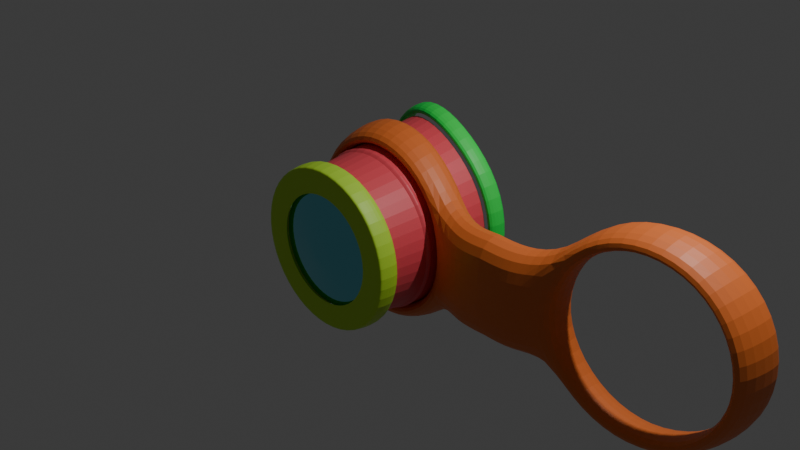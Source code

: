 # Source: 11_steampunk_glasses.blend  (saved by Blender 5.0.119; exported with 4.5.12 LTS)
import bpy
from mathutils import Matrix  # noqa: F401  (used for matrix-valued properties, if any)

bpy.ops.wm.read_factory_settings(use_empty=True)
scene = bpy.context.scene
scene.name = 'Scene'

# ---- collections
col_collection = bpy.data.collections.new('Collection'); scene.collection.children.link(col_collection)

# ---- materials (node trees are filled in below, after node groups)
mat_material_003 = bpy.data.materials.new('Material.003')
mat_material_005 = bpy.data.materials.new('Material.005')
mat_material_002 = bpy.data.materials.new('Material.002')
mat_material_004 = bpy.data.materials.new('Material.004')
mat_material_006 = bpy.data.materials.new('Material.006')

# ---- material node trees
mat_material_003.use_nodes = True; mat_material_003.node_tree.nodes.clear()
_N = mat_material_003.node_tree.nodes; _L = mat_material_003.node_tree.links
n0 = _N.new('ShaderNodeBsdfPrincipled'); n0.name = 'Principled BSDF'; n0.location = (-200, 100)
n0.inputs[0].default_value = (0.8, 0.07726, 0.1016, 1.0)
n1 = _N.new('ShaderNodeOutputMaterial'); n1.name = 'Material Output'; n1.location = (200, 100)
_L.new(n0.outputs[0], n1.inputs[0])
n1.is_active_output = True
mat_material_005.use_nodes = True; mat_material_005.node_tree.nodes.clear()
_N = mat_material_005.node_tree.nodes; _L = mat_material_005.node_tree.links
n0 = _N.new('ShaderNodeBsdfPrincipled'); n0.name = 'Principled BSDF'; n0.location = (-200, 100)
n0.inputs[0].default_value = (0.01047, 0.8, 0.08731, 1.0)
n1 = _N.new('ShaderNodeOutputMaterial'); n1.name = 'Material Output'; n1.location = (200, 100)
_L.new(n0.outputs[0], n1.inputs[0])
n1.is_active_output = True
mat_material_002.use_nodes = True; mat_material_002.node_tree.nodes.clear()
_N = mat_material_002.node_tree.nodes; _L = mat_material_002.node_tree.links
n0 = _N.new('ShaderNodeBsdfPrincipled'); n0.name = 'Principled BSDF'; n0.location = (-200, 100)
n0.inputs[0].default_value = (0.4691, 0.8001, 0.04531, 1.0)
n1 = _N.new('ShaderNodeOutputMaterial'); n1.name = 'Material Output'; n1.location = (200, 100)
_L.new(n0.outputs[0], n1.inputs[0])
n1.is_active_output = True
mat_material_004.use_nodes = True; mat_material_004.node_tree.nodes.clear()
_N = mat_material_004.node_tree.nodes; _L = mat_material_004.node_tree.links
n0 = _N.new('ShaderNodeBsdfPrincipled'); n0.name = 'Principled BSDF'; n0.location = (-200, 100)
n0.inputs[0].default_value = (0.8, 0.1784, 0.03347, 1.0)
n1 = _N.new('ShaderNodeOutputMaterial'); n1.name = 'Material Output'; n1.location = (200, 100)
_L.new(n0.outputs[0], n1.inputs[0])
n1.is_active_output = True
mat_material_006.use_nodes = True; mat_material_006.node_tree.nodes.clear()
_N = mat_material_006.node_tree.nodes; _L = mat_material_006.node_tree.links
n0 = _N.new('ShaderNodeBsdfPrincipled'); n0.name = 'Principled BSDF'; n0.location = (-200, 100)
n0.inputs[0].default_value = (0.1928, 0.6745, 0.8, 1.0)
n0.inputs[1].default_value = 1.0
n0.inputs[2].default_value = 0.0
n0.inputs[3].default_value = 1.0
n1 = _N.new('ShaderNodeOutputMaterial'); n1.name = 'Material Output'; n1.location = (200, 100)
_L.new(n0.outputs[0], n1.inputs[0])
n1.is_active_output = True

# ---- world
world_world = bpy.data.worlds.new('World'); scene.world = world_world
world_world.use_nodes = True; world_world.node_tree.nodes.clear()
_N = world_world.node_tree.nodes; _L = world_world.node_tree.links
n0 = _N.new('ShaderNodeOutputWorld'); n0.name = 'World Output'; n0.location = (200, 100)
n1 = _N.new('ShaderNodeBackground'); n1.name = 'Background'; n1.location = (-200, 100)
n1.inputs[0].default_value = (0.05088, 0.05088, 0.05088, 1.0)
_L.new(n1.outputs[0], n0.inputs[0])
n0.is_active_output = True
world_world.color = (0.05088, 0.05088, 0.05088)
world_world.sun_shadow_jitter_overblur = 0.0

# ---- cameras
cam_camera = bpy.data.cameras.new('Camera')
cam_camera.clip_end = 100.0
cam_camera.ortho_scale = 7.314

# ---- lights
light_light = bpy.data.lights.new('Light', 'POINT')
light_light.energy = 1000.0
light_light.shadow_soft_size = 0.1

# ---- meshes
me_cylinder = bpy.data.meshes.new('Cylinder')
me_cylinder.from_pydata([(1.016e-09, -0.7765, 0.7955), (0.3978, -0.7765, 0.689), (0.689, -0.7765, 0.3978), (0.7955, -0.7765, 4.73e-08), (0.689, -0.7765, -0.3978), (0.3978, -0.7765, -0.689), (1.016e-09, -0.7765, -0.7955), (-0.3978, -0.7765, -0.689), (-0.689, -0.7765, -0.3978), (-0.7955, -0.7765, 4.73e-08), (-0.689, -0.7765, 0.3978), (-0.3978, -0.7765, 0.689), (0.4335, 0.3275, 0.8414), (0.7892, 0.3275, 0.4858), (0.9193, 0.3275, -4.473e-08), (0.7892, 0.3275, -0.4858), (0.4335, 0.3275, -0.8414), (-0.0399, 0.4279, -0.9716), (-0.503, 0.613, -0.8414), (-0.8436, 0.7345, -0.4858), (-0.9716, 0.7528, -4.473e-08), (-0.8436, 0.7345, 0.4858), (-0.503, 0.613, 0.8414), (-0.0399, 0.4279, 0.9716), (-0.003112, -0.3111, 0.852), (-0.001272, -0.388, 0.8414), (-0.002105, -0.3488, 0.8731), (0.4178, -0.4015, 0.7287), (0.4204, -0.3315, 0.7379), (0.4323, -0.3664, 0.7561), (0.7258, -0.4015, 0.4207), (0.7323, -0.3315, 0.426), (0.7519, -0.3664, 0.4365), (0.8385, -0.4015, 2.33e-08), (0.8464, -0.3315, 1.777e-08), (0.8688, -0.3664, 2.04e-08), (0.7258, -0.4015, -0.4207), (0.7323, -0.3315, -0.426), (0.7519, -0.3664, -0.4365), (0.4178, -0.4015, -0.7287), (0.4204, -0.3315, -0.7379), (0.4323, -0.3664, -0.7561), (-0.001272, -0.388, -0.8414), (-0.003112, -0.3111, -0.852), (-0.002105, -0.3488, -0.8731), (-0.4207, -0.3776, -0.7287), (-0.426, -0.286, -0.7379), (-0.4365, -0.3317, -0.7561), (-0.7287, -0.3776, -0.4207), (-0.7379, -0.2858, -0.426), (-0.7561, -0.3317, -0.4365), (-0.8414, -0.3776, 2.33e-08), (-0.852, -0.2858, 1.777e-08), (-0.8731, -0.3317, 2.04e-08), (-0.7287, -0.3776, 0.4207), (-0.7379, -0.2858, 0.426), (-0.7561, -0.3317, 0.4365), (-0.426, -0.286, 0.7379), (-0.4207, -0.3776, 0.7287), (-0.4365, -0.3317, 0.7561), (-0.4276, -0.2675, 0.74), (-0.004028, -0.2927, 0.855), (0.4208, -0.313, 0.7408), (0.7339, -0.313, 0.4277), (0.8485, -0.3129, 1.601e-08), (0.7339, -0.313, -0.4277), (0.4208, -0.313, -0.7408), (-0.004028, -0.2927, -0.855), (-0.4276, -0.2675, -0.74), (-0.7398, -0.2672, -0.4271), (-0.8541, -0.2672, 1.665e-08), (-0.7398, -0.2672, 0.4271), (-0.02578, 0.1442, 0.9257), (0.4289, 0.09499, 0.8049), (0.7692, 0.09585, 0.4648), (0.8937, 0.09617, -2.279e-08), (0.7692, 0.09585, -0.4648), (0.4289, 0.09499, -0.8049), (-0.02578, 0.1442, -0.9257), (-0.47, 0.2282, -0.7971), (-0.7958, 0.2732, -0.4588), (-0.9171, 0.2799, -1.627e-08), (-0.7958, 0.2732, 0.4588), (-0.47, 0.2282, 0.7971)], [], [(25, 27, 29, 26), (26, 29, 28, 24), (27, 30, 32, 29), (29, 32, 31, 28), (30, 33, 35, 32), (32, 35, 34, 31), (33, 36, 38, 35), (35, 38, 37, 34), (36, 39, 41, 38), (38, 41, 40, 37), (39, 42, 44, 41), (41, 44, 43, 40), (42, 45, 47, 44), (44, 47, 46, 43), (45, 48, 50, 47), (47, 50, 49, 46), (48, 51, 53, 50), (50, 53, 52, 49), (51, 54, 56, 53), (53, 56, 55, 52), (58, 25, 26, 59), (59, 26, 24, 57), (54, 58, 59, 56), (56, 59, 57, 55), (25, 0, 1, 27), (60, 57, 24, 61), (61, 24, 28, 62), (58, 11, 0, 25), (62, 28, 31, 63), (27, 1, 2, 30), (63, 31, 34, 64), (30, 2, 3, 33), (64, 34, 37, 65), (33, 3, 4, 36), (65, 37, 40, 66), (36, 4, 5, 39), (66, 40, 43, 67), (39, 5, 6, 42), (67, 43, 46, 68), (42, 6, 7, 45), (68, 46, 49, 69), (45, 7, 8, 48), (69, 49, 52, 70), (48, 8, 9, 51), (70, 52, 55, 71), (51, 9, 10, 54), (71, 55, 57, 60), (54, 10, 11, 58), (24, 57, 58, 25), (57, 55, 54, 58), (55, 52, 51, 54), (52, 49, 48, 51), (49, 46, 45, 48), (46, 43, 42, 45), (43, 40, 39, 42), (40, 37, 36, 39), (37, 34, 33, 36), (34, 31, 30, 33), (31, 28, 27, 30), (28, 24, 25, 27), (82, 71, 60, 83), (81, 70, 71, 82), (80, 69, 70, 81), (79, 68, 69, 80), (78, 67, 68, 79), (77, 66, 67, 78), (76, 65, 66, 77), (75, 64, 65, 76), (74, 63, 64, 75), (73, 62, 63, 74), (72, 61, 62, 73), (83, 60, 61, 72), (22, 83, 72, 23), (23, 72, 73, 12), (12, 73, 74, 13), (13, 74, 75, 14), (14, 75, 76, 15), (15, 76, 77, 16), (16, 77, 78, 17), (17, 78, 79, 18), (18, 79, 80, 19), (19, 80, 81, 20), (20, 81, 82, 21), (21, 82, 83, 22)])
_uv = me_cylinder.uv_layers.new(name='UVMap')
_uv.uv.foreach_set('vector', [1.0, 0.8444, 0.9167, 0.8444, 0.9167, 0.8329, 1.0, 0.8329, 1.0, 0.8329, 0.9167, 0.8329, 0.9167, 0.8214, 1.0, 0.8214, 0.9167, 0.8444, 0.8333, 0.8444, 0.8333, 0.8329, 0.9167, 0.8329, 0.9167, 0.8329, 0.8333, 0.8329, 0.8333, 0.8214, 0.9167, 0.8214, 0.8333, 0.8444, 0.75, 0.8444, 0.75, 0.8329, 0.8333, 0.8329, 0.8333, 0.8329, 0.75, 0.8329, 0.75, 0.8214, 0.8333, 0.8214, 0.75, 0.8444, 0.6667, 0.8444, 0.6667, 0.8329, 0.75, 0.8329, 0.75, 0.8329, 0.6667, 0.8329, 0.6667, 0.8214, 0.75, 0.8214, 0.6667, 0.8444, 0.5833, 0.8444, 0.5833, 0.8329, 0.6667, 0.8329, 0.6667, 0.8329, 0.5833, 0.8329, 0.5833, 0.8214, 0.6667, 0.8214, 0.5833, 0.8444, 0.5, 0.8444, 0.5, 0.8329, 0.5833, 0.8329, 0.5833, 0.8329, 0.5, 0.8329, 0.5, 0.8214, 0.5833, 0.8214, 0.5, 0.8444, 0.4167, 0.8444, 0.4167, 0.8329, 0.5, 0.8329, 0.5, 0.8329, 0.4167, 0.8329, 0.4167, 0.8214, 0.5, 0.8214, 0.4167, 0.8444, 0.3333, 0.8444, 0.3333, 0.8329, 0.4167, 0.8329, 0.4167, 0.8329, 0.3333, 0.8329, 0.3333, 0.8214, 0.4167, 0.8214, 0.3333, 0.8444, 0.25, 0.8444, 0.25, 0.8329, 0.3333, 0.8329, 0.3333, 0.8329, 0.25, 0.8329, 0.25, 0.8214, 0.3333, 0.8214, 0.25, 0.8444, 0.1667, 0.8444, 0.1667, 0.8329, 0.25, 0.8329, 0.25, 0.8329, 0.1667, 0.8329, 0.1667, 0.8214, 0.25, 0.8214, 0.08333, 0.8444, 7.451e-08, 0.8444, 7.451e-08, 0.8329, 0.08333, 0.8329, 0.08333, 0.8329, 7.451e-08, 0.8329, 7.451e-08, 0.8214, 0.08333, 0.8214, 0.1667, 0.8444, 0.08333, 0.8444, 0.08333, 0.8329, 0.1667, 0.8329, 0.1667, 0.8329, 0.08333, 0.8329, 0.08333, 0.8214, 0.1667, 0.8214, 1.0, 0.8444, 1.0, 0.9441, 0.9167, 0.9441, 0.9167, 0.8444, 0.08333, 0.8161, 0.08333, 0.8214, 7.451e-08, 0.8214, 7.451e-08, 0.815, 1.0, 0.815, 1.0, 0.8214, 0.9167, 0.8214, 0.9167, 0.8142, 0.08333, 0.8444, 0.08333, 0.9441, 7.451e-08, 0.9441, 7.451e-08, 0.8444, 0.9167, 0.8142, 0.9167, 0.8214, 0.8333, 0.8214, 0.8333, 0.8141, 0.9167, 0.8444, 0.9167, 0.9441, 0.8333, 0.9441, 0.8333, 0.8444, 0.8333, 0.8141, 0.8333, 0.8214, 0.75, 0.8214, 0.75, 0.8141, 0.8333, 0.8444, 0.8333, 0.9441, 0.75, 0.9441, 0.75, 0.8444, 0.75, 0.8141, 0.75, 0.8214, 0.6667, 0.8214, 0.6667, 0.8141, 0.75, 0.8444, 0.75, 0.9441, 0.6667, 0.9441, 0.6667, 0.8444, 0.6667, 0.8141, 0.6667, 0.8214, 0.5833, 0.8214, 0.5833, 0.8142, 0.6667, 0.8444, 0.6667, 0.9441, 0.5833, 0.9441, 0.5833, 0.8444, 0.5833, 0.8142, 0.5833, 0.8214, 0.5, 0.8214, 0.5, 0.815, 0.5833, 0.8444, 0.5833, 0.9441, 0.5, 0.9441, 0.5, 0.8444, 0.5, 0.815, 0.5, 0.8214, 0.4167, 0.8214, 0.4167, 0.8161, 0.5, 0.8444, 0.5, 0.9441, 0.4167, 0.9441, 0.4167, 0.8444, 0.4167, 0.8161, 0.4167, 0.8214, 0.3333, 0.8214, 0.3333, 0.8167, 0.4167, 0.8444, 0.4167, 0.9441, 0.3333, 0.9441, 0.3333, 0.8444, 0.3333, 0.8167, 0.3333, 0.8214, 0.25, 0.8214, 0.25, 0.8168, 0.3333, 0.8444, 0.3333, 0.9441, 0.25, 0.9441, 0.25, 0.8444, 0.25, 0.8168, 0.25, 0.8214, 0.1667, 0.8214, 0.1667, 0.8167, 0.25, 0.8444, 0.25, 0.9441, 0.1667, 0.9441, 0.1667, 0.8444, 0.1667, 0.8167, 0.1667, 0.8214, 0.08333, 0.8214, 0.08333, 0.8161, 0.1667, 0.8444, 0.1667, 0.9441, 0.08333, 0.9441, 0.08333, 0.8444, 7.451e-08, 0.8214, 0.08333, 0.8214, 0.08333, 0.8444, 7.451e-08, 0.8444, 0.08333, 0.8214, 0.1667, 0.8214, 0.1667, 0.8444, 0.08333, 0.8444, 0.1667, 0.8214, 0.25, 0.8214, 0.25, 0.8444, 0.1667, 0.8444, 0.25, 0.8214, 0.3333, 0.8214, 0.3333, 0.8444, 0.25, 0.8444, 0.3333, 0.8214, 0.4167, 0.8214, 0.4167, 0.8444, 0.3333, 0.8444, 0.4167, 0.8214, 0.5, 0.8214, 0.5, 0.8444, 0.4167, 0.8444, 0.5, 0.8214, 0.5833, 0.8214, 0.5833, 0.8444, 0.5, 0.8444, 0.5833, 0.8214, 0.6667, 0.8214, 0.6667, 0.8444, 0.5833, 0.8444, 0.6667, 0.8214, 0.75, 0.8214, 0.75, 0.8444, 0.6667, 0.8444, 0.75, 0.8214, 0.8333, 0.8214, 0.8333, 0.8444, 0.75, 0.8444, 0.8333, 0.8214, 0.9167, 0.8214, 0.9167, 0.8444, 0.8333, 0.8444, 0.9167, 0.8214, 1.0, 0.8214, 1.0, 0.8444, 0.9167, 0.8444, 0.1667, 0.6792, 0.1667, 0.8167, 0.08333, 0.8161, 0.08333, 0.6729, 0.25, 0.68, 0.25, 0.8168, 0.1667, 0.8167, 0.1667, 0.6792, 0.3333, 0.6792, 0.3333, 0.8167, 0.25, 0.8168, 0.25, 0.68, 0.4167, 0.6729, 0.4167, 0.8161, 0.3333, 0.8167, 0.3333, 0.6792, 0.5, 0.6615, 0.5, 0.815, 0.4167, 0.8161, 0.4167, 0.6729, 0.5833, 0.6534, 0.5833, 0.8142, 0.5, 0.815, 0.5, 0.6615, 0.6667, 0.6531, 0.6667, 0.8141, 0.5833, 0.8142, 0.5833, 0.6534, 0.75, 0.6529, 0.75, 0.8141, 0.6667, 0.8141, 0.6667, 0.6531, 0.8333, 0.6531, 0.8333, 0.8141, 0.75, 0.8141, 0.75, 0.6529, 0.9167, 0.6534, 0.9167, 0.8142, 0.8333, 0.8141, 0.8333, 0.6531, 1.0, 0.6615, 1.0, 0.815, 0.9167, 0.8142, 0.9167, 0.6534, 0.08333, 0.6729, 0.08333, 0.8161, 7.451e-08, 0.815, 7.451e-08, 0.6615, 0.08333, 0.5618, 0.08333, 0.6729, 7.451e-08, 0.6615, 7.451e-08, 0.5618, 1.0, 0.5618, 1.0, 0.6615, 0.9167, 0.6534, 0.9167, 0.5618, 0.9167, 0.5618, 0.9167, 0.6534, 0.8333, 0.6531, 0.8333, 0.5618, 0.8333, 0.5618, 0.8333, 0.6531, 0.75, 0.6529, 0.75, 0.5618, 0.75, 0.5618, 0.75, 0.6529, 0.6667, 0.6531, 0.6667, 0.5618, 0.6667, 0.5618, 0.6667, 0.6531, 0.5833, 0.6534, 0.5833, 0.5618, 0.5833, 0.5618, 0.5833, 0.6534, 0.5, 0.6615, 0.5, 0.5618, 0.5, 0.5618, 0.5, 0.6615, 0.4167, 0.6729, 0.4167, 0.5618, 0.4167, 0.5618, 0.4167, 0.6729, 0.3333, 0.6792, 0.3333, 0.5618, 0.3333, 0.5618, 0.3333, 0.6792, 0.25, 0.68, 0.25, 0.5618, 0.25, 0.5618, 0.25, 0.68, 0.1667, 0.6792, 0.1667, 0.5618, 0.1667, 0.5618, 0.1667, 0.6792, 0.08333, 0.6729, 0.08333, 0.5618])
me_cylinder.materials.append(mat_material_003)
me_cylinder.update()
me_cylinder_001 = bpy.data.meshes.new('Cylinder.001')
me_cylinder_001.from_pydata([(-0.04223, 0.6562, 1.0), (0.4442, 0.5455, 0.866), (0.8102, 0.5455, 0.5), (0.9442, 0.5455, -5.96e-08), (0.8102, 0.5455, -0.5), (0.4442, 0.5455, -0.866), (-0.04223, 0.6562, -1.0), (-0.518, 0.8536, -0.866), (-0.8683, 0.9814, -0.5), (-1.0, 1.0, -5.96e-08), (-0.8683, 0.9814, 0.5), (-0.518, 0.8536, 0.866), (0.4335, 0.3275, 0.8414), (0.7892, 0.3275, 0.4858), (0.9193, 0.3275, -4.473e-08), (0.7892, 0.3275, -0.4858), (0.4335, 0.3275, -0.8414), (-0.0399, 0.4279, -0.9716), (-0.503, 0.613, -0.8414), (-0.8436, 0.7345, -0.4858), (-0.9716, 0.7528, -4.473e-08), (-0.8436, 0.7345, 0.4858), (-0.503, 0.613, 0.8414), (-0.0399, 0.4279, 0.9716), (-0.04071, 0.6574, 1.096), (0.4924, 0.5344, 0.9495), (0.4818, 0.3164, 0.9249), (0.8937, 0.5344, 0.5482), (0.8727, 0.3164, 0.534), (1.041, 0.5344, -5.863e-08), (1.016, 0.3164, -4.193e-08), (0.8937, 0.5344, -0.5482), (0.8727, 0.3164, -0.534), (0.4924, 0.5344, -0.9495), (0.4818, 0.3164, -0.9249), (-0.04071, 0.6574, -1.096), (-0.03845, 0.4286, -1.068), (-0.5637, 0.8627, -0.9495), (-0.5487, 0.6215, -0.9249), (-0.9505, 0.9809, -0.5482), (-0.9258, 0.734, -0.534), (-1.096, 0.9889, -5.863e-08), (-1.068, 0.7417, -4.193e-08), (-0.9505, 0.9809, 0.5482), (-0.9258, 0.734, 0.534), (-0.5637, 0.8627, 0.9495), (-0.5487, 0.6215, 0.9249), (-0.03845, 0.4286, 1.068)], [], [(14, 15, 32, 30), (11, 10, 43, 45), (22, 23, 47, 46), (6, 5, 33, 35), (13, 14, 30, 28), (20, 21, 44, 42), (1, 0, 24, 25), (8, 7, 37, 39), (12, 13, 28, 26), (3, 2, 27, 29), (19, 20, 42, 40), (23, 12, 26, 47), (24, 47, 26, 25), (25, 26, 28, 27), (27, 28, 30, 29), (29, 30, 32, 31), (31, 32, 34, 33), (33, 34, 36, 35), (35, 36, 38, 37), (37, 38, 40, 39), (39, 40, 42, 41), (41, 42, 44, 43), (45, 46, 47, 24), (43, 44, 46, 45), (21, 22, 46, 44), (4, 3, 29, 31), (15, 16, 34, 32), (9, 8, 39, 41), (16, 17, 36, 34), (2, 1, 25, 27), (7, 6, 35, 37), (0, 11, 45, 24), (17, 18, 38, 36), (5, 4, 31, 33), (18, 19, 40, 38), (10, 9, 41, 43), (23, 22, 11, 0), (22, 21, 10, 11), (21, 20, 9, 10), (20, 19, 8, 9), (19, 18, 7, 8), (18, 17, 6, 7), (17, 16, 5, 6), (16, 15, 4, 5), (15, 14, 3, 4), (14, 13, 2, 3), (13, 12, 1, 2), (12, 23, 0, 1)])
_uv = me_cylinder_001.uv_layers.new(name='UVMap')
_uv.uv.foreach_set('vector', [0.75, 0.5618, 0.6667, 0.5618, 0.6667, 0.5618, 0.75, 0.5618, 0.0, 0.0, 0.0, 0.0, 0.0, 0.0, 0.0, 0.0, 0.08333, 0.5618, 7.451e-08, 0.5618, 7.451e-08, 0.5618, 0.08333, 0.5618, 0.0, 0.0, 0.0, 0.0, 0.0, 0.0, 0.0, 0.0, 0.8333, 0.5618, 0.75, 0.5618, 0.75, 0.5618, 0.8333, 0.5618, 0.25, 0.5618, 0.1667, 0.5618, 0.1667, 0.5618, 0.25, 0.5618, 0.0, 0.0, 0.0, 0.0, 0.0, 0.0, 0.0, 0.0, 0.0, 0.0, 0.0, 0.0, 0.0, 0.0, 0.0, 0.0, 0.9167, 0.5618, 0.8333, 0.5618, 0.8333, 0.5618, 0.9167, 0.5618, 0.0, 0.0, 0.0, 0.0, 0.0, 0.0, 0.0, 0.0, 0.3333, 0.5618, 0.25, 0.5618, 0.25, 0.5618, 0.3333, 0.5618, 1.0, 0.5618, 0.9167, 0.5618, 0.9167, 0.5618, 1.0, 0.5618, 1.0, 0.5, 1.0, 0.5618, 0.9167, 0.5618, 0.9167, 0.5, 0.9167, 0.5, 0.9167, 0.5618, 0.8333, 0.5618, 0.8333, 0.5, 0.8333, 0.5, 0.8333, 0.5618, 0.75, 0.5618, 0.75, 0.5, 0.75, 0.5, 0.75, 0.5618, 0.6667, 0.5618, 0.6667, 0.5, 0.6667, 0.5, 0.6667, 0.5618, 0.5833, 0.5618, 0.5833, 0.5, 0.5833, 0.5, 0.5833, 0.5618, 0.5, 0.5618, 0.5, 0.5, 0.5, 0.5, 0.5, 0.5618, 0.4167, 0.5618, 0.4167, 0.5, 0.4167, 0.5, 0.4167, 0.5618, 0.3333, 0.5618, 0.3333, 0.5, 0.3333, 0.5, 0.3333, 0.5618, 0.25, 0.5618, 0.25, 0.5, 0.25, 0.5, 0.25, 0.5618, 0.1667, 0.5618, 0.1667, 0.5, 0.08333, 0.5, 0.08333, 0.5618, 7.451e-08, 0.5618, 7.451e-08, 0.5, 0.1667, 0.5, 0.1667, 0.5618, 0.08333, 0.5618, 0.08333, 0.5, 0.1667, 0.5618, 0.08333, 0.5618, 0.08333, 0.5618, 0.1667, 0.5618, 0.0, 0.0, 0.0, 0.0, 0.0, 0.0, 0.0, 0.0, 0.6667, 0.5618, 0.5833, 0.5618, 0.5833, 0.5618, 0.6667, 0.5618, 0.0, 0.0, 0.0, 0.0, 0.0, 0.0, 0.0, 0.0, 0.5833, 0.5618, 0.5, 0.5618, 0.5, 0.5618, 0.5833, 0.5618, 0.0, 0.0, 0.0, 0.0, 0.0, 0.0, 0.0, 0.0, 0.0, 0.0, 0.0, 0.0, 0.0, 0.0, 0.0, 0.0, 0.0, 0.0, 0.0, 0.0, 0.0, 0.0, 0.0, 0.0, 0.5, 0.5618, 0.4167, 0.5618, 0.4167, 0.5618, 0.5, 0.5618, 0.0, 0.0, 0.0, 0.0, 0.0, 0.0, 0.0, 0.0, 0.4167, 0.5618, 0.3333, 0.5618, 0.3333, 0.5618, 0.4167, 0.5618, 0.0, 0.0, 0.0, 0.0, 0.0, 0.0, 0.0, 0.0, 7.451e-08, 0.5618, 0.08333, 0.5618, 0.0, 0.0, 0.0, 0.0, 0.08333, 0.5618, 0.1667, 0.5618, 0.0, 0.0, 0.0, 0.0, 0.1667, 0.5618, 0.25, 0.5618, 0.0, 0.0, 0.0, 0.0, 0.25, 0.5618, 0.3333, 0.5618, 0.0, 0.0, 0.0, 0.0, 0.3333, 0.5618, 0.4167, 0.5618, 0.0, 0.0, 0.0, 0.0, 0.4167, 0.5618, 0.5, 0.5618, 0.0, 0.0, 0.0, 0.0, 0.5, 0.5618, 0.5833, 0.5618, 0.0, 0.0, 0.0, 0.0, 0.5833, 0.5618, 0.6667, 0.5618, 0.0, 0.0, 0.0, 0.0, 0.6667, 0.5618, 0.75, 0.5618, 0.0, 0.0, 0.0, 0.0, 0.75, 0.5618, 0.8333, 0.5618, 0.0, 0.0, 0.0, 0.0, 0.8333, 0.5618, 0.9167, 0.5618, 0.0, 0.0, 0.0, 0.0, 0.9167, 0.5618, 1.0, 0.5618, 0.0, 0.0, 0.0, 0.0])
me_cylinder_001.materials.append(mat_material_005)
me_cylinder_001.update()
me_cylinder_002 = bpy.data.meshes.new('Cylinder.002')
me_cylinder_002.from_pydata([(1.016e-09, -0.7765, 0.7955), (0.3978, -0.7765, 0.689), (0.689, -0.7765, 0.3978), (0.7955, -0.7765, 4.73e-08), (0.689, -0.7765, -0.3978), (0.3978, -0.7765, -0.689), (1.016e-09, -0.7765, -0.7955), (-0.3978, -0.7765, -0.689), (-0.689, -0.7765, -0.3978), (-0.7955, -0.7765, 4.73e-08), (-0.689, -0.7765, 0.3978), (-0.3978, -0.7765, 0.689), (1.016e-09, -0.7876, 0.8925), (0.4462, -0.7876, 0.7729), (0.7729, -0.7876, 0.4463), (0.8925, -0.7876, 4.339e-08), (0.7729, -0.7876, -0.4462), (0.4463, -0.7876, -0.7729), (1.016e-09, -0.7876, -0.8925), (-0.4463, -0.7876, -0.7729), (-0.7729, -0.7876, -0.4462), (-0.8925, -0.7876, 4.339e-08), (-0.7729, -0.7876, 0.4463), (-0.4462, -0.7876, 0.7729), (0.4181, -1.01, 0.7241), (0.4351, -0.9817, 0.7536), (0.4294, -1.002, 0.7437), (1.127e-09, -0.9817, 0.8702), (1.113e-09, -1.01, 0.8361), (1.164e-09, -1.002, 0.8588), (0.7241, -1.01, 0.4181), (0.7536, -0.9817, 0.4351), (0.7437, -1.002, 0.4294), (0.8361, -1.01, 5.93e-08), (0.8702, -0.9817, 5.683e-08), (0.8588, -1.002, 5.838e-08), (0.7241, -1.01, -0.4181), (0.7536, -0.9817, -0.4351), (0.7437, -1.002, -0.4294), (0.4181, -1.01, -0.7241), (0.4351, -0.9817, -0.7536), (0.4294, -1.002, -0.7437), (1.113e-09, -1.01, -0.8361), (1.127e-09, -0.9817, -0.8702), (1.164e-09, -1.002, -0.8588), (-0.4181, -1.01, -0.7241), (-0.4351, -0.9817, -0.7536), (-0.4294, -1.002, -0.7437), (-0.7241, -1.01, -0.4181), (-0.7536, -0.9817, -0.4351), (-0.7437, -1.002, -0.4294), (-0.8361, -1.01, 5.93e-08), (-0.8702, -0.9817, 5.683e-08), (-0.8588, -1.002, 5.838e-08), (-0.7241, -1.01, 0.4181), (-0.7536, -0.9817, 0.4351), (-0.7437, -1.002, 0.4294), (-0.4181, -1.01, 0.7241), (-0.4351, -0.9817, 0.7536), (-0.4294, -1.002, 0.7437), (8.825e-10, -1.001, 0.6005), (8.733e-10, -0.9868, 0.5946), (9.313e-10, -0.9964, 0.5911), (0.2973, -0.9868, 0.5149), (0.3003, -1.001, 0.5201), (0.2955, -0.9964, 0.5119), (0.5149, -0.9868, 0.2973), (0.5201, -1.001, 0.3003), (0.5119, -0.9964, 0.2955), (0.5946, -0.9868, 6.197e-08), (0.6005, -1.001, 6.263e-08), (0.5911, -0.9964, 6.252e-08), (0.5149, -0.9868, -0.2973), (0.5201, -1.001, -0.3003), (0.5119, -0.9964, -0.2955), (0.2973, -0.9868, -0.5149), (0.3003, -1.001, -0.5201), (0.2955, -0.9964, -0.5119), (8.733e-10, -0.9868, -0.5946), (8.825e-10, -1.001, -0.6005), (9.313e-10, -0.9964, -0.5911), (-0.2973, -0.9868, -0.5149), (-0.3003, -1.001, -0.5201), (-0.2955, -0.9964, -0.5119), (-0.5149, -0.9868, -0.2973), (-0.5201, -1.001, -0.3003), (-0.5119, -0.9964, -0.2955), (-0.5946, -0.9868, 6.197e-08), (-0.6005, -1.001, 6.263e-08), (-0.5911, -0.9964, 6.252e-08), (-0.5149, -0.9868, 0.2973), (-0.5201, -1.001, 0.3003), (-0.5119, -0.9964, 0.2955), (-0.2973, -0.9868, 0.5149), (-0.3003, -1.001, 0.5201), (-0.2955, -0.9964, 0.5119)], [], [(6, 5, 17, 18), (7, 6, 18, 19), (8, 7, 19, 20), (1, 0, 12, 13), (9, 8, 20, 21), (2, 1, 13, 14), (10, 9, 21, 22), (5, 4, 16, 17), (0, 11, 23, 12), (4, 3, 15, 16), (11, 10, 22, 23), (3, 2, 14, 15), (25, 27, 29, 26), (26, 29, 28, 24), (31, 25, 26, 32), (32, 26, 24, 30), (34, 31, 32, 35), (35, 32, 30, 33), (37, 34, 35, 38), (38, 35, 33, 36), (40, 37, 38, 41), (41, 38, 36, 39), (43, 40, 41, 44), (44, 41, 39, 42), (46, 43, 44, 47), (47, 44, 42, 45), (49, 46, 47, 50), (50, 47, 45, 48), (52, 49, 50, 53), (53, 50, 48, 51), (55, 52, 53, 56), (56, 53, 51, 54), (58, 55, 56, 59), (59, 56, 54, 57), (27, 58, 59, 29), (29, 59, 57, 28), (12, 27, 25, 13), (13, 25, 31, 14), (23, 58, 27, 12), (14, 31, 34, 15), (15, 34, 37, 16), (16, 37, 40, 17), (17, 40, 43, 18), (18, 43, 46, 19), (19, 46, 49, 20), (20, 49, 52, 21), (21, 52, 55, 22), (22, 55, 58, 23), (64, 60, 62, 65), (65, 62, 61, 63), (67, 64, 65, 68), (68, 65, 63, 66), (70, 67, 68, 71), (71, 68, 66, 69), (73, 70, 71, 74), (74, 71, 69, 72), (76, 73, 74, 77), (77, 74, 72, 75), (79, 76, 77, 80), (80, 77, 75, 78), (82, 79, 80, 83), (83, 80, 78, 81), (85, 82, 83, 86), (86, 83, 81, 84), (88, 85, 86, 89), (89, 86, 84, 87), (91, 88, 89, 92), (92, 89, 87, 90), (94, 91, 92, 95), (95, 92, 90, 93), (60, 94, 95, 62), (62, 95, 93, 61), (60, 64, 24, 28), (11, 0, 61, 93), (0, 1, 63, 61), (94, 60, 28, 57), (64, 67, 30, 24), (1, 2, 66, 63), (67, 70, 33, 30), (2, 3, 69, 66), (70, 73, 36, 33), (3, 4, 72, 69), (73, 76, 39, 36), (4, 5, 75, 72), (76, 79, 42, 39), (5, 6, 78, 75), (79, 82, 45, 42), (6, 7, 81, 78), (82, 85, 48, 45), (7, 8, 84, 81), (85, 88, 51, 48), (8, 9, 87, 84), (88, 91, 54, 51), (9, 10, 90, 87), (91, 94, 57, 54), (10, 11, 93, 90)])
_uv = me_cylinder_002.uv_layers.new(name='UVMap')
_uv.uv.foreach_set('vector', [0.5, 0.9441, 0.5833, 0.9441, 0.5833, 0.9441, 0.5, 0.9441, 0.4167, 0.9441, 0.5, 0.9441, 0.5, 0.9441, 0.4167, 0.9441, 0.3333, 0.9441, 0.4167, 0.9441, 0.4167, 0.9441, 0.3333, 0.9441, 0.9167, 0.9441, 1.0, 0.9441, 1.0, 0.9441, 0.9167, 0.9441, 0.25, 0.9441, 0.3333, 0.9441, 0.3333, 0.9441, 0.25, 0.9441, 0.8333, 0.9441, 0.9167, 0.9441, 0.9167, 0.9441, 0.8333, 0.9441, 0.1667, 0.9441, 0.25, 0.9441, 0.25, 0.9441, 0.1667, 0.9441, 0.5833, 0.9441, 0.6667, 0.9441, 0.6667, 0.9441, 0.5833, 0.9441, 7.451e-08, 0.9441, 0.08333, 0.9441, 0.08333, 0.9441, 7.451e-08, 0.9441, 0.6667, 0.9441, 0.75, 0.9441, 0.75, 0.9441, 0.6667, 0.9441, 0.08333, 0.9441, 0.1667, 0.9441, 0.1667, 0.9441, 0.08333, 0.9441, 0.75, 0.9441, 0.8333, 0.9441, 0.8333, 0.9441, 0.75, 0.9441, 0.9167, 0.9926, 1.0, 0.9926, 0.9996, 1.0, 0.9167, 1.0, 0.0, 0.0, 0.0, 0.0, 0.0, 0.0, 0.0, 0.0, 0.8333, 0.9926, 0.9167, 0.9926, 0.9167, 1.0, 0.8333, 1.0, 0.0, 0.0, 0.0, 0.0, 0.0, 0.0, 0.0, 0.0, 0.75, 0.9926, 0.8333, 0.9926, 0.8333, 1.0, 0.75, 1.0, 0.0, 0.0, 0.0, 0.0, 0.0, 0.0, 0.0, 0.0, 0.6667, 0.9926, 0.75, 0.9926, 0.75, 1.0, 0.6667, 1.0, 0.0, 0.0, 0.0, 0.0, 0.0, 0.0, 0.0, 0.0, 0.5833, 0.9926, 0.6667, 0.9926, 0.6667, 1.0, 0.5833, 1.0, 0.0, 0.0, 0.0, 0.0, 0.0, 0.0, 0.0, 0.0, 0.5, 0.9926, 0.5833, 0.9926, 0.5833, 1.0, 0.5, 1.0, 0.0, 0.0, 0.0, 0.0, 0.0, 0.0, 0.0, 0.0, 0.4167, 0.9926, 0.5, 0.9926, 0.5, 1.0, 0.4167, 1.0, 0.0, 0.0, 0.0, 0.0, 0.0, 0.0, 0.0, 0.0, 0.3333, 0.9926, 0.4167, 0.9926, 0.4167, 1.0, 0.3333, 1.0, 0.0, 0.0, 0.0, 0.0, 0.0, 0.0, 0.0, 0.0, 0.25, 0.9926, 0.3333, 0.9926, 0.3333, 1.0, 0.25, 1.0, 0.0, 0.0, 0.0, 0.0, 0.0, 0.0, 0.0, 0.0, 0.1667, 0.9926, 0.25, 0.9926, 0.25, 1.0, 0.1667, 1.0, 0.0, 0.0, 0.0, 0.0, 0.0, 0.0, 0.0, 0.0, 0.08333, 0.9926, 0.1667, 0.9926, 0.1667, 1.0, 0.08333, 1.0, 0.0, 0.0, 0.0, 0.0, 0.0, 0.0, 0.0, 0.0, 7.451e-08, 0.9926, 0.08333, 0.9926, 0.08333, 1.0, 0.0003841, 1.0, 0.0, 0.0, 0.0, 0.0, 0.0, 0.0, 0.0, 0.0, 1.0, 0.9441, 1.0, 0.9926, 0.9167, 0.9926, 0.9167, 0.9441, 0.9167, 0.9441, 0.9167, 0.9926, 0.8333, 0.9926, 0.8333, 0.9441, 0.08333, 0.9441, 0.08333, 0.9926, 7.451e-08, 0.9926, 7.451e-08, 0.9441, 0.8333, 0.9441, 0.8333, 0.9926, 0.75, 0.9926, 0.75, 0.9441, 0.75, 0.9441, 0.75, 0.9926, 0.6667, 0.9926, 0.6667, 0.9441, 0.6667, 0.9441, 0.6667, 0.9926, 0.5833, 0.9926, 0.5833, 0.9441, 0.5833, 0.9441, 0.5833, 0.9926, 0.5, 0.9926, 0.5, 0.9441, 0.5, 0.9441, 0.5, 0.9926, 0.4167, 0.9926, 0.4167, 0.9441, 0.4167, 0.9441, 0.4167, 0.9926, 0.3333, 0.9926, 0.3333, 0.9441, 0.3333, 0.9441, 0.3333, 0.9926, 0.25, 0.9926, 0.25, 0.9441, 0.25, 0.9441, 0.25, 0.9926, 0.1667, 0.9926, 0.1667, 0.9441, 0.1667, 0.9441, 0.1667, 0.9926, 0.08333, 0.9926, 0.08333, 0.9441, 0.0, 0.0, 0.0, 0.0, 0.0, 0.0, 0.0, 0.0, 0.0, 0.0, 0.0, 0.0, 0.02947, 0.05564, 0.05403, 0.05564, 0.0, 0.0, 0.0, 0.0, 0.0, 0.0, 0.0, 0.0, 0.0, 0.0, 0.0, 0.0, 0.05403, 0.05564, 0.04911, 0.05564, 0.0, 0.0, 0.0, 0.0, 0.0, 0.0, 0.0, 0.0, 0.0, 0.0, 0.0, 0.0, 0.04911, 0.05564, 0.0442, 0.05564, 0.0, 0.0, 0.0, 0.0, 0.0, 0.0, 0.0, 0.0, 0.0, 0.0, 0.0, 0.0, 0.0442, 0.05564, 0.03929, 0.05564, 0.0, 0.0, 0.0, 0.0, 0.0, 0.0, 0.0, 0.0, 0.0, 0.0, 0.0, 0.0, 0.03929, 0.05564, 0.03438, 0.05564, 0.0, 0.0, 0.0, 0.0, 0.0, 0.0, 0.0, 0.0, 0.0, 0.0, 0.0, 0.0, 0.03438, 0.05564, 0.02947, 0.05564, 0.0, 0.0, 0.0, 0.0, 0.0, 0.0, 0.0, 0.0, 0.0, 0.0, 0.0, 0.0, 0.02947, 0.05564, 0.02456, 0.05564, 0.0, 0.0, 0.0, 0.0, 0.0, 0.0, 0.0, 0.0, 0.0, 0.0, 0.0, 0.0, 0.02456, 0.05564, 0.01965, 0.05564, 0.0, 0.0, 0.0, 0.0, 0.0, 0.0, 0.0, 0.0, 0.0, 0.0, 0.0, 0.0, 0.01965, 0.05564, 0.01473, 0.05564, 0.0, 0.0, 0.0, 0.0, 0.0, 0.0, 0.0, 0.0, 0.0, 0.0, 0.0, 0.0, 0.01473, 0.05564, 0.009823, 0.05564, 0.0, 0.0, 0.0, 0.0, 0.0, 0.0, 0.0, 0.0, 0.0, 0.0, 0.0, 0.0, 0.009823, 0.05564, 0.004911, 0.05564, 0.0, 0.0, 0.0, 0.0, 0.0, 0.0, 0.0, 0.0, 0.0, 0.0, 0.0, 0.0, 0.004911, 0.05564, 0.02947, 0.05564, 0.0, 0.0, 0.0, 0.0, 0.0, 0.0, 0.0, 0.0, 0.08333, 0.9441, 7.451e-08, 0.9441, 0.02947, 0.05564, 0.004911, 0.05564, 1.0, 0.9441, 0.9167, 0.9441, 0.05403, 0.05564, 0.02947, 0.05564, 0.0, 0.0, 0.0, 0.0, 0.0, 0.0, 0.0, 0.0, 0.0, 0.0, 0.0, 0.0, 0.0, 0.0, 0.0, 0.0, 0.9167, 0.9441, 0.8333, 0.9441, 0.04911, 0.05564, 0.05403, 0.05564, 0.0, 0.0, 0.0, 0.0, 0.0, 0.0, 0.0, 0.0, 0.8333, 0.9441, 0.75, 0.9441, 0.0442, 0.05564, 0.04911, 0.05564, 0.0, 0.0, 0.0, 0.0, 0.0, 0.0, 0.0, 0.0, 0.75, 0.9441, 0.6667, 0.9441, 0.03929, 0.05564, 0.0442, 0.05564, 0.0, 0.0, 0.0, 0.0, 0.0, 0.0, 0.0, 0.0, 0.6667, 0.9441, 0.5833, 0.9441, 0.03438, 0.05564, 0.03929, 0.05564, 0.0, 0.0, 0.0, 0.0, 0.0, 0.0, 0.0, 0.0, 0.5833, 0.9441, 0.5, 0.9441, 0.02947, 0.05564, 0.03438, 0.05564, 0.0, 0.0, 0.0, 0.0, 0.0, 0.0, 0.0, 0.0, 0.5, 0.9441, 0.4167, 0.9441, 0.02456, 0.05564, 0.02947, 0.05564, 0.0, 0.0, 0.0, 0.0, 0.0, 0.0, 0.0, 0.0, 0.4167, 0.9441, 0.3333, 0.9441, 0.01965, 0.05564, 0.02456, 0.05564, 0.0, 0.0, 0.0, 0.0, 0.0, 0.0, 0.0, 0.0, 0.3333, 0.9441, 0.25, 0.9441, 0.01473, 0.05564, 0.01965, 0.05564, 0.0, 0.0, 0.0, 0.0, 0.0, 0.0, 0.0, 0.0, 0.25, 0.9441, 0.1667, 0.9441, 0.009823, 0.05564, 0.01473, 0.05564, 0.0, 0.0, 0.0, 0.0, 0.0, 0.0, 0.0, 0.0, 0.1667, 0.9441, 0.08333, 0.9441, 0.004911, 0.05564, 0.009823, 0.05564])
me_cylinder_002.materials.append(mat_material_002)
me_cylinder_002.update()
me_cylinder_003 = bpy.data.meshes.new('Cylinder.003')
me_cylinder_003.from_pydata([(-1.975, -0.1461, 0.7343), (-1.554, -0.1711, 0.8484), (-1.133, -0.1912, 0.735), (-0.8213, -0.1951, 0.424), (-0.7034, -0.2161, -0.004366), (-0.8213, -0.1951, -0.4247), (-1.133, -0.1912, -0.735), (-1.554, -0.1711, -0.8484), (-1.975, -0.1461, -0.7343), (-2.284, -0.1458, -0.4238), (-2.398, -0.1458, 1.458e-08), (-2.284, -0.1458, 0.4238), (-1.576, 0.2624, 0.9185), (-1.125, 0.2136, 0.7986), (-0.7855, 0.2067, 0.4604), (-0.6558, 0.1741, -0.009425), (-0.7855, 0.2067, -0.4619), (-1.125, 0.2136, -0.7986), (-1.576, 0.2624, -0.9185), (-2.017, 0.3458, -0.7909), (-2.34, 0.3905, -0.4552), (-2.46, 0.3971, -1.809e-08), (-2.34, 0.3905, 0.4552), (-2.017, 0.3458, 0.7909), (-2.112, 0.3522, 0.9504), (-2.055, -0.1407, 0.8823), (-2.427, -0.1362, 0.5092), (-2.563, -0.1347, -4.754e-09), (-2.427, -0.1362, -0.5092), (-2.055, -0.1407, -0.8823), (-1.55, -0.1714, -1.019), (-1.044, -0.1972, -0.8833), (-0.6632, -0.2399, -0.5188), (-0.5167, -0.3049, -0.03136), (-0.6632, -0.2399, 0.5011), (-1.044, -0.1972, 0.8833), (-1.55, -0.1714, 1.019), (-1.582, 0.2628, 1.104), (-1.039, 0.2079, 0.9597), (-0.6242, 0.1506, 0.5401), (-0.4644, 0.07651, -0.03976), (-0.6242, 0.1506, -0.5682), (-1.039, 0.2079, -0.9597), (-1.582, 0.2628, -1.104), (-2.112, 0.3522, -0.9504), (-2.501, 0.4013, -0.547), (-2.646, 0.4096, -1.458e-08), (-2.501, 0.4013, 0.547), (0.0, -0.3904, -0.02603), (0.0, -0.3889, -0.536), (0.0, -0.3889, 0.4839), (0.0, 0.01667, 0.5281), (0.0, 0.01532, -0.02603), (0.0, 0.01667, -0.5802), (-0.3099, 0.03336, 0.5004), (-0.3106, 0.02835, -0.05407), (-0.3099, -0.3721, -0.5637), (-0.3103, -0.3755, -0.0539), (-0.3099, 0.03336, -0.6079), (-0.3099, -0.3721, 0.4562)], [], [(22, 23, 0, 11), (21, 22, 11, 10), (20, 21, 10, 9), (19, 20, 9, 8), (18, 19, 8, 7), (17, 18, 7, 6), (16, 17, 6, 5), (15, 16, 5, 4), (14, 15, 4, 3), (13, 14, 3, 2), (12, 13, 2, 1), (23, 12, 1, 0), (47, 26, 25, 24), (46, 27, 26, 47), (45, 28, 27, 46), (44, 29, 28, 45), (43, 30, 29, 44), (42, 31, 30, 43), (41, 32, 31, 42), (57, 56, 49, 48), (55, 54, 51, 52), (38, 35, 34, 39), (37, 36, 35, 38), (24, 25, 36, 37), (17, 16, 41, 42), (5, 6, 31, 32), (18, 17, 42, 43), (4, 5, 32, 33), (11, 0, 25, 26), (19, 18, 43, 44), (3, 4, 33, 34), (12, 23, 24, 37), (10, 11, 26, 27), (20, 19, 44, 45), (2, 3, 34, 35), (13, 12, 37, 38), (9, 10, 27, 28), (21, 20, 45, 46), (1, 2, 35, 36), (14, 13, 38, 39), (8, 9, 28, 29), (22, 21, 46, 47), (0, 1, 36, 25), (15, 14, 39, 40), (7, 8, 29, 30), (23, 22, 47, 24), (16, 15, 40, 41), (6, 7, 30, 31), (58, 55, 52, 53), (56, 58, 53, 49), (54, 59, 50, 51), (59, 57, 48, 50), (34, 33, 57, 59), (39, 34, 59, 54), (32, 41, 58, 56), (41, 40, 55, 58), (40, 39, 54, 55), (33, 32, 56, 57)])
_uv = me_cylinder_003.uv_layers.new(name='UVMap')
_uv.uv.foreach_set('vector', [0.1667, 0.6792, 0.08333, 0.6729, 0.08333, 0.8161, 0.1667, 0.8167, 0.25, 0.68, 0.1667, 0.6792, 0.1667, 0.8167, 0.25, 0.8168, 0.3333, 0.6792, 0.25, 0.68, 0.25, 0.8168, 0.3333, 0.8167, 0.4167, 0.6729, 0.3333, 0.6792, 0.3333, 0.8167, 0.4167, 0.8161, 0.5, 0.6615, 0.4167, 0.6729, 0.4167, 0.8161, 0.5, 0.815, 0.5833, 0.6534, 0.5, 0.6615, 0.5, 0.815, 0.5833, 0.8142, 0.6667, 0.6531, 0.5833, 0.6534, 0.5833, 0.8142, 0.6667, 0.8141, 0.75, 0.6529, 0.6667, 0.6531, 0.6667, 0.8141, 0.75, 0.8141, 0.8333, 0.6531, 0.75, 0.6529, 0.75, 0.8141, 0.8333, 0.8141, 0.9167, 0.6534, 0.8333, 0.6531, 0.8333, 0.8141, 0.9167, 0.8142, 1.0, 0.6615, 0.9167, 0.6534, 0.9167, 0.8142, 1.0, 0.815, 0.08333, 0.6729, 7.451e-08, 0.6615, 7.451e-08, 0.815, 0.08333, 0.8161, 0.1667, 0.6792, 0.1667, 0.8167, 0.08333, 0.8161, 0.08333, 0.6729, 0.25, 0.68, 0.25, 0.8168, 0.1667, 0.8167, 0.1667, 0.6792, 0.3333, 0.6792, 0.3333, 0.8167, 0.25, 0.8168, 0.25, 0.68, 0.4167, 0.6729, 0.4167, 0.8161, 0.3333, 0.8167, 0.3333, 0.6792, 0.5, 0.6615, 0.5, 0.815, 0.4167, 0.8161, 0.4167, 0.6729, 0.5833, 0.6534, 0.5833, 0.8142, 0.5, 0.815, 0.5, 0.6615, 0.6667, 0.6531, 0.6667, 0.8141, 0.5833, 0.8142, 0.5833, 0.6534, 0.75, 0.8141, 0.6667, 0.8141, 0.6667, 0.8141, 0.75, 0.8141, 0.75, 0.6529, 0.8333, 0.6531, 0.8333, 0.6531, 0.75, 0.6529, 0.9167, 0.6534, 0.9167, 0.8142, 0.8333, 0.8141, 0.8333, 0.6531, 1.0, 0.6615, 1.0, 0.815, 0.9167, 0.8142, 0.9167, 0.6534, 0.08333, 0.6729, 0.08333, 0.8161, 7.451e-08, 0.815, 7.451e-08, 0.6615, 0.5833, 0.6534, 0.6667, 0.6531, 0.6667, 0.6531, 0.5833, 0.6534, 0.6667, 0.8141, 0.5833, 0.8142, 0.5833, 0.8142, 0.6667, 0.8141, 0.5, 0.6615, 0.5833, 0.6534, 0.5833, 0.6534, 0.5, 0.6615, 0.75, 0.8141, 0.6667, 0.8141, 0.6667, 0.8141, 0.75, 0.8141, 0.1667, 0.8167, 0.08333, 0.8161, 0.08333, 0.8161, 0.1667, 0.8167, 0.4167, 0.6729, 0.5, 0.6615, 0.5, 0.6615, 0.4167, 0.6729, 0.8333, 0.8141, 0.75, 0.8141, 0.75, 0.8141, 0.8333, 0.8141, 7.451e-08, 0.6615, 0.08333, 0.6729, 0.08333, 0.6729, 7.451e-08, 0.6615, 0.25, 0.8168, 0.1667, 0.8167, 0.1667, 0.8167, 0.25, 0.8168, 0.3333, 0.6792, 0.4167, 0.6729, 0.4167, 0.6729, 0.3333, 0.6792, 0.9167, 0.8142, 0.8333, 0.8141, 0.8333, 0.8141, 0.9167, 0.8142, 0.9167, 0.6534, 1.0, 0.6615, 1.0, 0.6615, 0.9167, 0.6534, 0.3333, 0.8167, 0.25, 0.8168, 0.25, 0.8168, 0.3333, 0.8167, 0.25, 0.68, 0.3333, 0.6792, 0.3333, 0.6792, 0.25, 0.68, 1.0, 0.815, 0.9167, 0.8142, 0.9167, 0.8142, 1.0, 0.815, 0.8333, 0.6531, 0.9167, 0.6534, 0.9167, 0.6534, 0.8333, 0.6531, 0.4167, 0.8161, 0.3333, 0.8167, 0.3333, 0.8167, 0.4167, 0.8161, 0.1667, 0.6792, 0.25, 0.68, 0.25, 0.68, 0.1667, 0.6792, 0.08333, 0.8161, 7.451e-08, 0.815, 7.451e-08, 0.815, 0.08333, 0.8161, 0.75, 0.6529, 0.8333, 0.6531, 0.8333, 0.6531, 0.75, 0.6529, 0.5, 0.815, 0.4167, 0.8161, 0.4167, 0.8161, 0.5, 0.815, 0.08333, 0.6729, 0.1667, 0.6792, 0.1667, 0.6792, 0.08333, 0.6729, 0.6667, 0.6531, 0.75, 0.6529, 0.75, 0.6529, 0.6667, 0.6531, 0.5833, 0.8142, 0.5, 0.815, 0.5, 0.815, 0.5833, 0.8142, 0.6667, 0.6531, 0.75, 0.6529, 0.75, 0.6529, 0.6667, 0.6531, 0.6667, 0.8141, 0.6667, 0.6531, 0.6667, 0.6531, 0.6667, 0.8141, 0.8333, 0.6531, 0.8333, 0.8141, 0.8333, 0.8141, 0.8333, 0.6531, 0.8333, 0.8141, 0.75, 0.8141, 0.75, 0.8141, 0.8333, 0.8141, 0.8333, 0.8141, 0.75, 0.8141, 0.75, 0.8141, 0.8333, 0.8141, 0.8333, 0.6531, 0.8333, 0.8141, 0.8333, 0.8141, 0.8333, 0.6531, 0.6667, 0.8141, 0.6667, 0.6531, 0.6667, 0.6531, 0.6667, 0.8141, 0.6667, 0.6531, 0.75, 0.6529, 0.75, 0.6529, 0.6667, 0.6531, 0.75, 0.6529, 0.8333, 0.6531, 0.8333, 0.6531, 0.75, 0.6529, 0.75, 0.8141, 0.6667, 0.8141, 0.6667, 0.8141, 0.75, 0.8141])
me_cylinder_003.materials.append(mat_material_004)
me_cylinder_003.update()
me_cylinder_004 = bpy.data.meshes.new('Cylinder.004')
me_cylinder_004.from_pydata([(9.387e-10, -0.9535, 0.6217), (0.3109, -0.9535, 0.5384), (0.5384, -0.9535, 0.3109), (0.6217, -0.9535, 6.224e-08), (0.5384, -0.9535, -0.3109), (0.3109, -0.9535, -0.5384), (9.387e-10, -0.9535, -0.6217), (-0.3109, -0.9535, -0.5384), (-0.5384, -0.9535, -0.3109), (-0.6217, -0.9535, 6.224e-08), (-0.5384, -0.9535, 0.3109), (-0.3109, -0.9535, 0.5384), (2.719e-09, -1.003, 0.3632), (0.1816, -1.003, 0.3145), (0.3145, -1.003, 0.1816), (0.3632, -1.003, 6.121e-08), (0.3145, -1.003, -0.1816), (0.1816, -1.003, -0.3145), (2.719e-09, -1.003, -0.3632), (-0.1816, -1.003, -0.3145), (-0.3145, -1.003, -0.1816), (-0.3632, -1.003, 6.121e-08), (-0.3145, -1.003, 0.1816), (-0.1816, -1.003, 0.3145), (2.662e-09, -1.037, 0.1492), (0.0746, -1.037, 0.1292), (0.1292, -1.037, 0.0746), (0.1492, -1.037, 5.577e-08), (0.1292, -1.037, -0.0746), (0.0746, -1.037, -0.1292), (2.662e-09, -1.037, -0.1492), (-0.0746, -1.037, -0.1292), (-0.1292, -1.037, -0.0746), (-0.1492, -1.037, 5.577e-08), (-0.1292, -1.037, 0.0746), (-0.0746, -1.037, 0.1292), (0.07704, -1.037, 0.002439), (0.002439, -1.037, 0.07704), (-0.002439, -1.037, -0.07704), (-0.07704, -1.037, -0.002439)], [], [(7, 6, 18, 19), (4, 3, 15, 16), (11, 10, 22, 23), (1, 0, 12, 13), (8, 7, 19, 20), (5, 4, 16, 17), (0, 11, 23, 12), (2, 1, 13, 14), (9, 8, 20, 21), (6, 5, 17, 18), (3, 2, 14, 15), (10, 9, 21, 22), (17, 16, 28, 29), (12, 23, 35, 24), (14, 13, 25, 26), (21, 20, 32, 33), (18, 17, 29, 30), (15, 14, 26, 27), (22, 21, 33, 34), (19, 18, 30, 31), (16, 15, 27, 28), (23, 22, 34, 35), (13, 12, 24, 25), (20, 19, 31, 32), (26, 36, 28, 27), (36, 38, 29, 28), (38, 31, 30, 29), (25, 37, 36, 26), (37, 39, 38, 36), (39, 32, 31, 38), (24, 35, 37, 25), (35, 34, 39, 37), (34, 33, 32, 39)])
_uv = me_cylinder_004.uv_layers.new(name='UVMap')
_uv.uv.foreach_set('vector', [0.0, 0.0, 0.0, 0.0, 0.0, 0.0, 0.0, 0.0, 0.0, 0.0, 0.0, 0.0, 0.0, 0.0, 0.0, 0.0, 0.0, 0.0, 0.0, 0.0, 0.0, 0.0, 0.0, 0.0, 0.0, 0.0, 0.0, 0.0, 0.0, 0.0, 0.0, 0.0, 0.0, 0.0, 0.0, 0.0, 0.0, 0.0, 0.0, 0.0, 0.0, 0.0, 0.0, 0.0, 0.0, 0.0, 0.0, 0.0, 0.0, 0.0, 0.0, 0.0, 0.0, 0.0, 0.0, 0.0, 0.0, 0.0, 0.0, 0.0, 0.0, 0.0, 0.0, 0.0, 0.0, 0.0, 0.0, 0.0, 0.0, 0.0, 0.0, 0.0, 0.0, 0.0, 0.0, 0.0, 0.0, 0.0, 0.0, 0.0, 0.0, 0.0, 0.0, 0.0, 0.0, 0.0, 0.0, 0.0, 0.0, 0.0, 0.0, 0.0, 0.0, 0.0, 0.0, 0.0, 0.0, 0.0, 0.0, 0.0, 0.0, 0.0, 0.0, 0.0, 0.0, 0.0, 0.0, 0.0, 0.0, 0.0, 0.0, 0.0, 0.0, 0.0, 0.0, 0.0, 0.0, 0.0, 0.0, 0.0, 0.0, 0.0, 0.0, 0.0, 0.0, 0.0, 0.0, 0.0, 0.0, 0.0, 0.0, 0.0, 0.0, 0.0, 0.0, 0.0, 0.0, 0.0, 0.0, 0.0, 0.0, 0.0, 0.0, 0.0, 0.0, 0.0, 0.0, 0.0, 0.0, 0.0, 0.0, 0.0, 0.0, 0.0, 0.0, 0.0, 0.0, 0.0, 0.0, 0.0, 0.0, 0.0, 0.0, 0.0, 0.0, 0.0, 0.0, 0.0, 0.0, 0.0, 0.0, 0.0, 0.0, 0.0, 0.0, 0.0, 0.0, 0.0, 0.0, 0.0, 0.0, 0.0, 0.0, 0.0, 0.0, 0.0, 0.0, 0.0, 0.0, 0.0, 0.0, 0.0, 0.0, 0.0, 0.0, 0.0, 0.0, 0.0, 0.0, 0.0, 0.0, 0.0, 0.0, 0.0, 0.0, 0.0, 0.0, 0.0, 0.0, 0.0, 0.0, 0.0, 0.0, 0.0, 0.0, 0.0, 0.0, 0.0, 0.0, 0.0, 0.0, 0.0, 0.0, 0.0, 0.0, 0.0, 0.0, 0.0, 0.0, 0.0, 0.0, 0.0, 0.0, 0.0, 0.0, 0.0, 0.0, 0.0, 0.0, 0.0, 0.0, 0.0, 0.0, 0.0, 0.0, 0.0, 0.0, 0.0, 0.0, 0.0, 0.0, 0.0, 0.0, 0.0, 0.0, 0.0, 0.0, 0.0, 0.0, 0.0, 0.0, 0.0, 0.0, 0.0])
me_cylinder_004.materials.append(mat_material_006)
me_cylinder_004.update()

# ---- objects
ob_light = bpy.data.objects.new('Light', light_light)
ob_camera = bpy.data.objects.new('Camera', cam_camera)
ob_glass_body = bpy.data.objects.new('glass_body', me_cylinder)
ob_eye_socket_guard = bpy.data.objects.new('eye_socket_guard', me_cylinder_001)
ob_front = bpy.data.objects.new('front', me_cylinder_002)
ob_glass_bridge = bpy.data.objects.new('glass_bridge', me_cylinder_003)
ob_lense = bpy.data.objects.new('lense', me_cylinder_004)

# ---- transforms, parenting, visibility, modifiers, constraints
ob_light.location = (4.076, 1.005, 5.904)
ob_light.rotation_euler = (0.6503, 0.05522, 1.866)
ob_light.lock_rotations_4d = False
ob_light.empty_display_type = 'ARROWS'
ob_light.color = (0.0, 0.0, 0.0, 0.0)
ob_light.lineart.crease_threshold = 0.0
ob_camera.location = (7.359, -6.926, 4.958)
ob_camera.rotation_euler = (1.109, 0.0, 0.8149)
ob_camera.lock_rotations_4d = False
ob_camera.empty_display_type = 'ARROWS'
ob_camera.color = (0.0, 0.0, 0.0, 0.0)
ob_camera.display_type = 'WIRE'
ob_camera.lineart.crease_threshold = 0.0
ob_glass_body.location = (0.0, 0.0, 0.0)
_m = ob_glass_body.modifiers.new('Subdivision', 'SUBSURF')
ob_eye_socket_guard.location = (0.0, 0.0, 0.0)
_m = ob_eye_socket_guard.modifiers.new('Subdivision', 'SUBSURF')
_m.levels = 2
_m.show_only_control_edges = False
ob_front.location = (0.0, 0.0, 0.0)
_m = ob_front.modifiers.new('Subdivision', 'SUBSURF')
_m.levels = 2
_m.show_only_control_edges = False
ob_glass_bridge.location = (1.55, -0.1198, 1.881e-09)
_m = ob_glass_bridge.modifiers.new('Subdivision', 'SUBSURF')
_m.levels = 2
_m = ob_glass_bridge.modifiers.new('Mirror', 'MIRROR')
_m.use_clip = True
ob_lense.location = (0.0, 0.0, 0.0)
_m = ob_lense.modifiers.new('Subdivision', 'SUBSURF')
_m.levels = 2
_m.show_only_control_edges = False

# ---- collection membership
col_collection.objects.link(ob_light)
col_collection.objects.link(ob_camera)
col_collection.objects.link(ob_glass_body)
col_collection.objects.link(ob_eye_socket_guard)
col_collection.objects.link(ob_front)
col_collection.objects.link(ob_glass_bridge)
col_collection.objects.link(ob_lense)

# ---- scene / render settings (as saved in the file)
scene.camera = ob_camera
scene.frame_start = 1; scene.frame_end = 250; scene.frame_set(1)
scene.render.engine = 'BLENDER_EEVEE_NEXT'
scene.render.bake_bias = 0.0
scene.render.bake_samples = 0
scene.cycles.sampling_pattern = 'TABULATED_SOBOL'
scene.eevee.use_volume_custom_range = False
bpy.context.view_layer.update()
